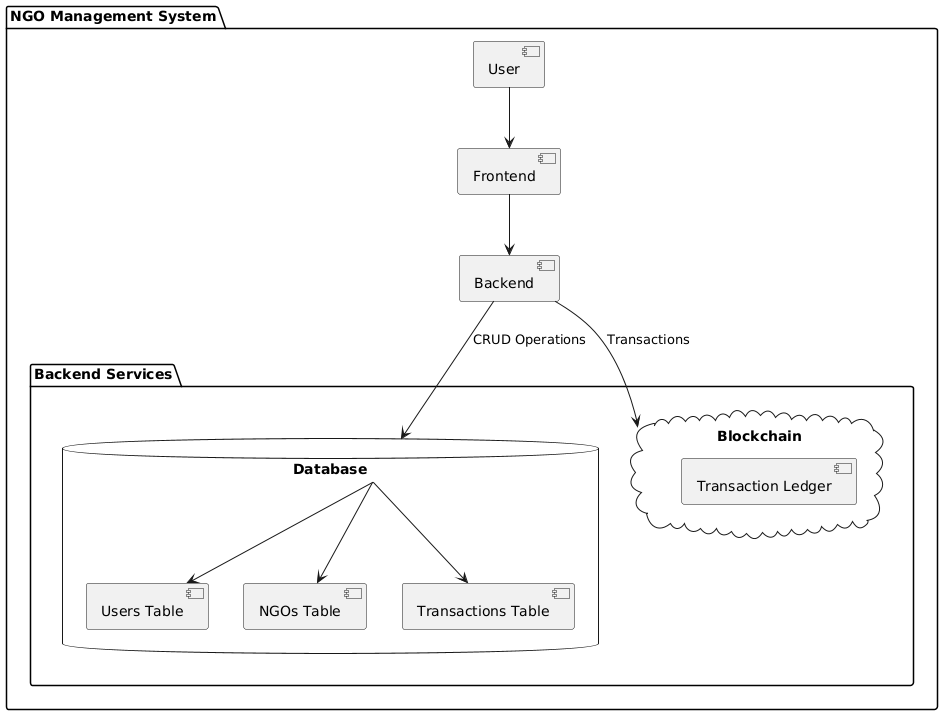

The diagram above was rendered by PlantUML. Its source (embedded in the PNG):
@startuml
package "NGO Management System" {
    
    [User] --> [Frontend]
    [Frontend] --> [Backend]

    package "Backend Services" {
        [Backend] --> [Database] : CRUD Operations
        [Backend] --> [Blockchain] : Transactions
    }

    database "Database" {
        [Users Table]
        [NGOs Table]
        [Transactions Table]
    }

    cloud "Blockchain" {
        [Transaction Ledger]
    }
    
    [Database] --> [Users Table]
    [Database] --> [NGOs Table]
    [Database] --> [Transactions Table]
}
@enduml